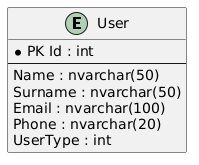

The diagram above was rendered by PlantUML. Its source (embedded in the PNG):
@startuml
entity "User" {
  *PK Id : int
  --
  Name : nvarchar(50)
  Surname : nvarchar(50)
  Email : nvarchar(100)
  Phone : nvarchar(20)
  UserType : int
}
@enduml